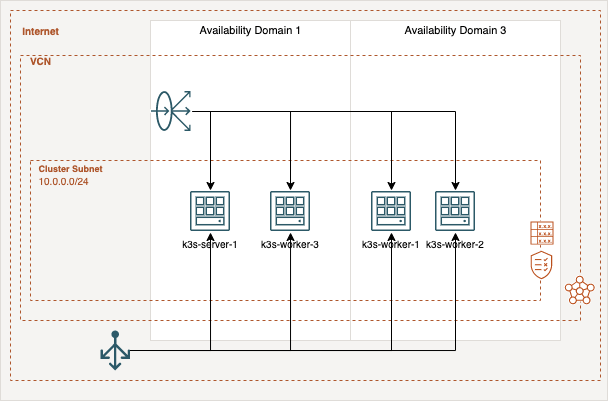

The diagram above was exported from draw.io. Its source (the exported page's mxGraphModel, read from the mxfile embedded in the PNG):
<mxGraphModel dx="1117" dy="655" grid="1" gridSize="10" guides="1" tooltips="1" connect="1" arrows="1" fold="1" page="1" pageScale="1" pageWidth="1169" pageHeight="1654" math="0" shadow="0">
  <root>
    <mxCell id="0" />
    <mxCell id="1" parent="0" />
    <mxCell id="-lgCTpHgW8d5NShIfPQe-24" value="" style="rounded=0;whiteSpace=wrap;html=1;fontSize=10;fontColor=#759C6C;strokeWidth=1;perimeterSpacing=4;strokeColor=#DFDCD8;fillColor=#F5F4F2;" parent="1" vertex="1">
      <mxGeometry x="250" y="180" width="607" height="400" as="geometry" />
    </mxCell>
    <mxCell id="PgY8_tJHjD89MgpHDqe9-8" value="Internet" style="rounded=0;whiteSpace=wrap;html=1;dashed=1;fontSize=10;fontColor=#6E9656;fillColor=none;strokeColor=#AE562C;strokeWidth=1;" vertex="1" parent="1">
      <mxGeometry x="260" y="190" width="590" height="370" as="geometry" />
    </mxCell>
    <mxCell id="-lgCTpHgW8d5NShIfPQe-27" value="" style="rounded=0;whiteSpace=wrap;html=1;fontFamily=Verdana;fontSize=10;fontColor=#AE562C;strokeColor=#DFDCD8;strokeWidth=1;fillColor=#FFFFFF;" parent="1" vertex="1">
      <mxGeometry x="400" y="200" width="200" height="320" as="geometry" />
    </mxCell>
    <mxCell id="-lgCTpHgW8d5NShIfPQe-12" value="&lt;div style=&quot;text-align: left ; font-size: 9px&quot;&gt;&lt;b&gt;&lt;font color=&quot;#ae562c&quot; style=&quot;font-size: 9px&quot;&gt;Cluster Subnet&lt;/font&gt;&lt;/b&gt;&lt;/div&gt;&lt;div style=&quot;text-align: left ; font-size: 9px&quot;&gt;&lt;span&gt;&lt;font color=&quot;#ae562c&quot; style=&quot;font-size: 10px&quot;&gt;10.0.0.0/24&lt;/font&gt;&lt;/span&gt;&lt;/div&gt;" style="text;html=1;align=center;verticalAlign=middle;resizable=0;points=[];autosize=1;strokeColor=none;fontSize=10;fontColor=#759C6C;" parent="1" vertex="1">
      <mxGeometry x="280" y="340" width="80" height="30" as="geometry" />
    </mxCell>
    <mxCell id="-lgCTpHgW8d5NShIfPQe-25" value="VCN" style="text;html=1;align=center;verticalAlign=middle;resizable=0;points=[];autosize=1;strokeColor=none;fontSize=10;fontColor=#AE562C;fontStyle=1" parent="1" vertex="1">
      <mxGeometry x="270" y="230" width="40" height="20" as="geometry" />
    </mxCell>
    <mxCell id="-lgCTpHgW8d5NShIfPQe-8" value="Availability Domain 1" style="text;html=1;align=center;verticalAlign=middle;resizable=0;points=[];autosize=1;strokeColor=none;fontSize=11;" parent="1" vertex="1">
      <mxGeometry x="440" y="200" width="120" height="20" as="geometry" />
    </mxCell>
    <mxCell id="-lgCTpHgW8d5NShIfPQe-28" value="" style="rounded=0;whiteSpace=wrap;html=1;fontFamily=Verdana;fontSize=10;fontColor=#AE562C;strokeColor=#DFDCD8;strokeWidth=1;fillColor=#FFFFFF;" parent="1" vertex="1">
      <mxGeometry x="600" y="200" width="210" height="320" as="geometry" />
    </mxCell>
    <mxCell id="-lgCTpHgW8d5NShIfPQe-10" value="Availability Domain 3" style="text;html=1;align=center;verticalAlign=middle;resizable=0;points=[];autosize=1;strokeColor=none;fontSize=11;" parent="1" vertex="1">
      <mxGeometry x="645" y="200" width="120" height="20" as="geometry" />
    </mxCell>
    <mxCell id="-lgCTpHgW8d5NShIfPQe-21" value="" style="rounded=0;whiteSpace=wrap;html=1;dashed=1;fontSize=10;fontColor=#6E9656;fillColor=none;strokeColor=#AE562C;strokeWidth=1;" parent="1" vertex="1">
      <mxGeometry x="270" y="235" width="560" height="265" as="geometry" />
    </mxCell>
    <mxCell id="-lgCTpHgW8d5NShIfPQe-11" value="" style="rounded=0;whiteSpace=wrap;html=1;dashed=1;strokeColor=#AE562C;fillColor=none;" parent="1" vertex="1">
      <mxGeometry x="280" y="340" width="510" height="140" as="geometry" />
    </mxCell>
    <mxCell id="PgY8_tJHjD89MgpHDqe9-6" style="edgeStyle=orthogonalEdgeStyle;rounded=0;orthogonalLoop=1;jettySize=auto;html=1;exitX=1;exitY=0.5;exitDx=0;exitDy=0;entryX=0.5;entryY=1;entryDx=0;entryDy=0;exitPerimeter=0;" edge="1" parent="1" source="PgY8_tJHjD89MgpHDqe9-1" target="-lgCTpHgW8d5NShIfPQe-3">
      <mxGeometry relative="1" as="geometry" />
    </mxCell>
    <mxCell id="-lgCTpHgW8d5NShIfPQe-3" value="k3s-server-1" style="shape=image;verticalLabelPosition=bottom;verticalAlign=top;imageAspect=0;aspect=fixed;image=data:image/svg+xml,(base64 omitted: 2656 chars);fontSize=10;" parent="1" vertex="1">
      <mxGeometry x="439" y="370" width="42" height="42" as="geometry" />
    </mxCell>
    <mxCell id="PgY8_tJHjD89MgpHDqe9-4" style="edgeStyle=orthogonalEdgeStyle;rounded=0;orthogonalLoop=1;jettySize=auto;html=1;exitX=1;exitY=0.5;exitDx=0;exitDy=0;exitPerimeter=0;" edge="1" parent="1" source="PgY8_tJHjD89MgpHDqe9-1" target="-lgCTpHgW8d5NShIfPQe-4">
      <mxGeometry relative="1" as="geometry">
        <Array as="points">
          <mxPoint x="540" y="530" />
        </Array>
      </mxGeometry>
    </mxCell>
    <mxCell id="-lgCTpHgW8d5NShIfPQe-4" value="k3s-worker-3" style="shape=image;verticalLabelPosition=bottom;verticalAlign=top;imageAspect=0;aspect=fixed;image=data:image/svg+xml,(base64 omitted: 2656 chars);fontSize=10;" parent="1" vertex="1">
      <mxGeometry x="519" y="370" width="42" height="42" as="geometry" />
    </mxCell>
    <mxCell id="-lgCTpHgW8d5NShIfPQe-22" value="" style="shape=image;verticalLabelPosition=bottom;verticalAlign=top;imageAspect=0;aspect=fixed;image=data:image/svg+xml,(base64 omitted: 4736 chars);dashed=1;fontSize=10;fontColor=#6E9656;strokeColor=#000000;fillColor=none;" parent="1" vertex="1">
      <mxGeometry x="814" y="455" width="31.42" height="30" as="geometry" />
    </mxCell>
    <mxCell id="PgY8_tJHjD89MgpHDqe9-2" style="edgeStyle=orthogonalEdgeStyle;rounded=0;orthogonalLoop=1;jettySize=auto;html=1;exitX=1;exitY=0.5;exitDx=0;exitDy=0;entryX=0.5;entryY=1;entryDx=0;entryDy=0;exitPerimeter=0;" edge="1" parent="1" source="PgY8_tJHjD89MgpHDqe9-1" target="-lgCTpHgW8d5NShIfPQe-6">
      <mxGeometry relative="1" as="geometry">
        <Array as="points">
          <mxPoint x="705" y="530" />
        </Array>
      </mxGeometry>
    </mxCell>
    <mxCell id="-lgCTpHgW8d5NShIfPQe-13" value="" style="shape=image;verticalLabelPosition=bottom;verticalAlign=middle;imageAspect=0;aspect=fixed;image=data:image/svg+xml,(base64 omitted: 4136 chars);dashed=1;strokeColor=#000000;fillColor=#FFFFFF;fontSize=9;fontColor=#759C6C;" parent="1" vertex="1">
      <mxGeometry x="780" y="401" width="24" height="24" as="geometry" />
    </mxCell>
    <mxCell id="-lgCTpHgW8d5NShIfPQe-26" value="" style="shape=image;verticalLabelPosition=bottom;verticalAlign=top;imageAspect=0;aspect=fixed;image=data:image/svg+xml,(base64 omitted: 3160 chars);fontSize=10;fontColor=#AE562C;strokeColor=#DFDCD8;strokeWidth=1;fillColor=#F5F4F2;" parent="1" vertex="1">
      <mxGeometry x="780" y="430" width="22.86" height="30" as="geometry" />
    </mxCell>
    <mxCell id="-lgCTpHgW8d5NShIfPQe-30" style="edgeStyle=orthogonalEdgeStyle;rounded=0;orthogonalLoop=1;jettySize=auto;html=1;fontFamily=Verdana;fontSize=10;fontColor=#AE562C;" parent="1" target="-lgCTpHgW8d5NShIfPQe-3" edge="1">
      <mxGeometry relative="1" as="geometry">
        <mxPoint x="460" y="291" as="sourcePoint" />
      </mxGeometry>
    </mxCell>
    <mxCell id="-lgCTpHgW8d5NShIfPQe-31" style="edgeStyle=orthogonalEdgeStyle;rounded=0;orthogonalLoop=1;jettySize=auto;html=1;entryX=0.5;entryY=0;entryDx=0;entryDy=0;fontFamily=Verdana;fontSize=10;fontColor=#AE562C;" parent="1" source="-lgCTpHgW8d5NShIfPQe-29" target="-lgCTpHgW8d5NShIfPQe-4" edge="1">
      <mxGeometry relative="1" as="geometry" />
    </mxCell>
    <mxCell id="-lgCTpHgW8d5NShIfPQe-32" style="edgeStyle=orthogonalEdgeStyle;rounded=0;orthogonalLoop=1;jettySize=auto;html=1;entryX=0.5;entryY=0;entryDx=0;entryDy=0;fontFamily=Verdana;fontSize=10;fontColor=#AE562C;" parent="1" source="-lgCTpHgW8d5NShIfPQe-29" target="-lgCTpHgW8d5NShIfPQe-5" edge="1">
      <mxGeometry relative="1" as="geometry" />
    </mxCell>
    <mxCell id="-lgCTpHgW8d5NShIfPQe-6" value="k3s-worker-2" style="shape=image;verticalLabelPosition=bottom;verticalAlign=top;imageAspect=0;aspect=fixed;image=data:image/svg+xml,(base64 omitted: 2656 chars);fontSize=10;" parent="1" vertex="1">
      <mxGeometry x="684" y="370" width="42" height="42" as="geometry" />
    </mxCell>
    <mxCell id="-lgCTpHgW8d5NShIfPQe-33" style="edgeStyle=orthogonalEdgeStyle;rounded=0;orthogonalLoop=1;jettySize=auto;html=1;entryX=0.5;entryY=0;entryDx=0;entryDy=0;fontFamily=Verdana;fontSize=10;fontColor=#AE562C;" parent="1" source="-lgCTpHgW8d5NShIfPQe-29" target="-lgCTpHgW8d5NShIfPQe-6" edge="1">
      <mxGeometry relative="1" as="geometry" />
    </mxCell>
    <mxCell id="-lgCTpHgW8d5NShIfPQe-29" value="" style="shape=image;verticalLabelPosition=bottom;verticalAlign=top;imageAspect=0;aspect=fixed;image=data:image/svg+xml,(base64 omitted: 5352 chars);fontFamily=Verdana;fontSize=10;fontColor=#AE562C;strokeColor=#DFDCD8;strokeWidth=1;fillColor=#FFFFFF;" parent="1" vertex="1">
      <mxGeometry x="400" y="270" width="42" height="42" as="geometry" />
    </mxCell>
    <mxCell id="PgY8_tJHjD89MgpHDqe9-1" value="" style="sketch=0;aspect=fixed;pointerEvents=1;shadow=0;dashed=0;html=1;strokeColor=none;labelPosition=center;verticalLabelPosition=bottom;verticalAlign=top;align=center;fillColor=#2C5968;shape=mxgraph.azure.load_balancer_generic" vertex="1" parent="1">
      <mxGeometry x="350" y="510" width="29.6" height="40" as="geometry" />
    </mxCell>
    <mxCell id="PgY8_tJHjD89MgpHDqe9-7" style="edgeStyle=orthogonalEdgeStyle;rounded=0;orthogonalLoop=1;jettySize=auto;html=1;exitX=1;exitY=0.5;exitDx=0;exitDy=0;entryX=0.5;entryY=1;entryDx=0;entryDy=0;exitPerimeter=0;" edge="1" parent="1" source="PgY8_tJHjD89MgpHDqe9-1" target="-lgCTpHgW8d5NShIfPQe-5">
      <mxGeometry relative="1" as="geometry">
        <Array as="points">
          <mxPoint x="641" y="530" />
        </Array>
      </mxGeometry>
    </mxCell>
    <mxCell id="-lgCTpHgW8d5NShIfPQe-5" value="k3s-worker-1" style="shape=image;verticalLabelPosition=bottom;verticalAlign=top;imageAspect=0;aspect=fixed;image=data:image/svg+xml,(base64 omitted: 2656 chars);fontSize=10;" parent="1" vertex="1">
      <mxGeometry x="620" y="370" width="42" height="42" as="geometry" />
    </mxCell>
    <mxCell id="PgY8_tJHjD89MgpHDqe9-9" value="Internet" style="text;html=1;align=center;verticalAlign=middle;resizable=0;points=[];autosize=1;strokeColor=none;fontSize=10;fontColor=#AE562C;fontStyle=1" vertex="1" parent="1">
      <mxGeometry x="265" y="200" width="50" height="20" as="geometry" />
    </mxCell>
  </root>
</mxGraphModel>